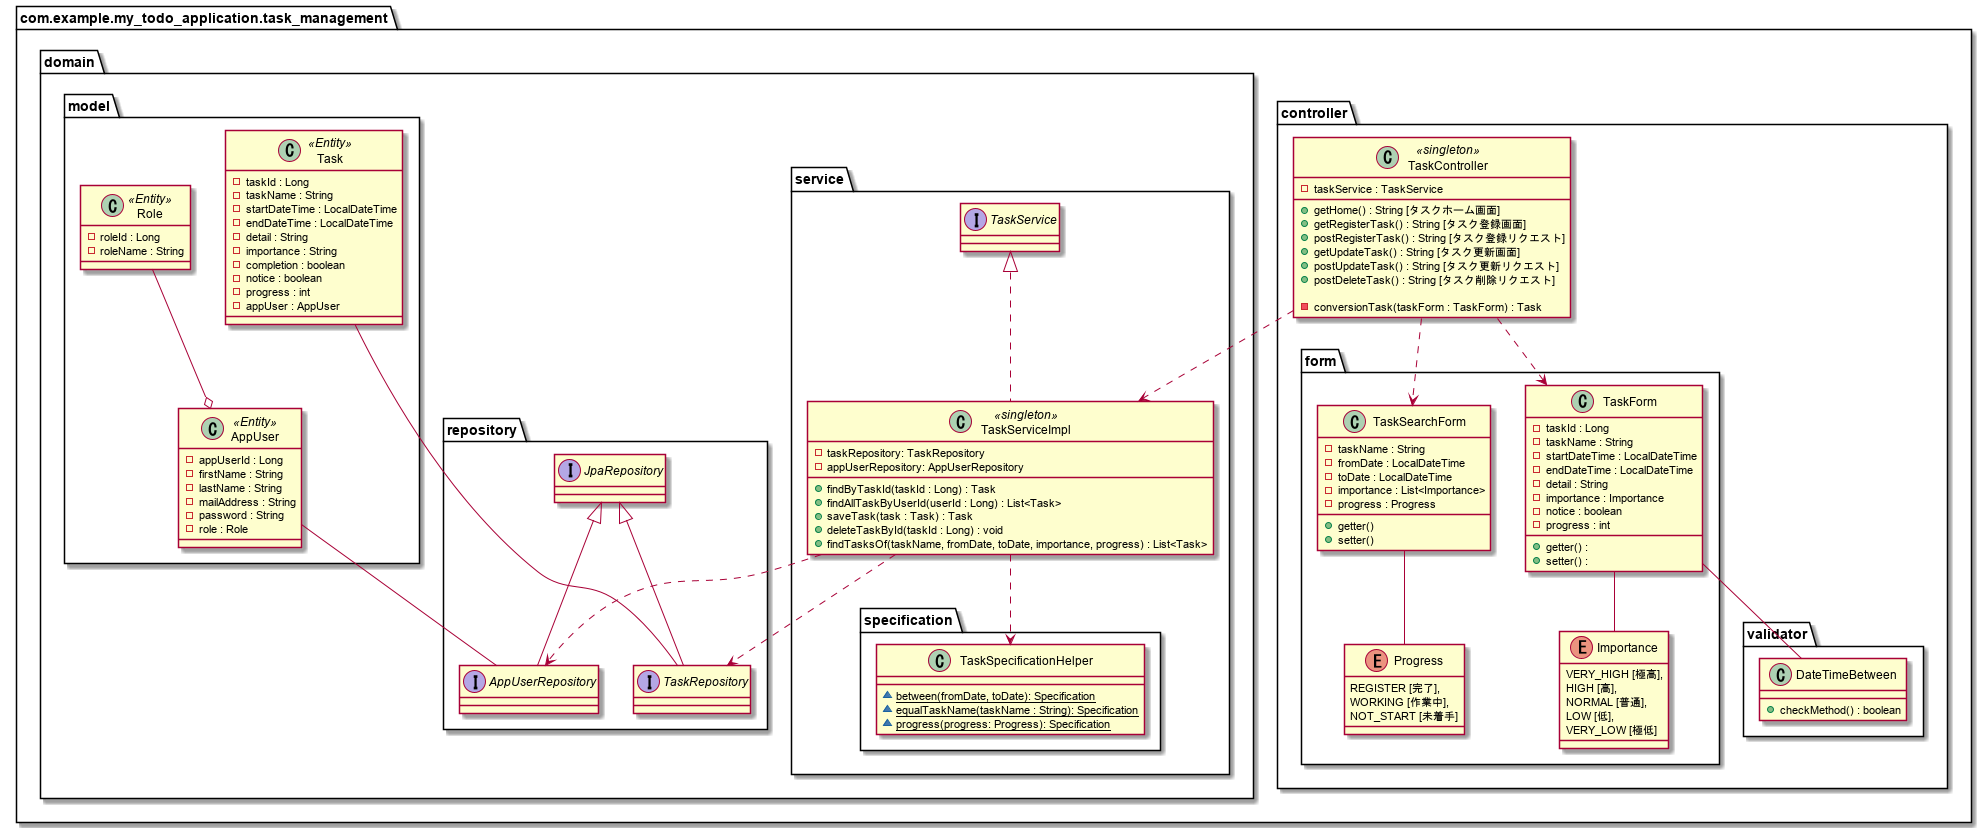

The diagram above was rendered by PlantUML. Its source (embedded in the PNG):
@startuml

package com.example.my_todo_application.task_management{

    package controller{
        class TaskController <<singleton>>{
            - taskService : TaskService

            + getHome() : String [タスクホーム画面]
            + getRegisterTask() : String [タスク登録画面]
            + postRegisterTask() : String [タスク登録リクエスト]
            + getUpdateTask() : String [タスク更新画面]
            + postUpdateTask() : String [タスク更新リクエスト]
            + postDeleteTask() : String [タスク削除リクエスト]

            - conversionTask(taskForm : TaskForm) : Task
        }
        package form{
            class TaskForm{
                - taskId : Long
                - taskName : String
                - startDateTime : LocalDateTime
                - endDateTime : LocalDateTime
                - detail : String
                - importance : Importance
                - notice : boolean
                - progress : int

                + getter() :
                + setter() :
            }

            class TaskSearchForm{
                - taskName : String
                - fromDate : LocalDateTime
                - toDate : LocalDateTime
                - importance : List<Importance>
                - progress : Progress

                + getter()
                + setter()
            }

            enum Importance{
                VERY_HIGH [極高],
                HIGH [高],
                NORMAL [普通],
                LOW [低],
                VERY_LOW [極低]
            }

            enum Progress {
                REGISTER [完了],
                WORKING [作業中],
                NOT_START [未着手]
            }
        }

        package validator{
            class DateTimeBetween{
                + checkMethod() : boolean
            }
        }
    }

    package domain{
        package service{
            interface TaskService{}

            class TaskServiceImpl <<singleton>> implements TaskService{
                - taskRepository: TaskRepository
                - appUserRepository: AppUserRepository

                + findByTaskId(taskId : Long) : Task
                + findAllTaskByUserId(userId : Long) : List<Task>
                + saveTask(task : Task) : Task
                + deleteTaskById(taskId : Long) : void
                + findTasksOf(taskName, fromDate, toDate, importance, progress) : List<Task>
            }

            package specification{
                class TaskSpecificationHelper{
                    ~ {static} between(fromDate, toDate): Specification
                    ~ {static} equalTaskName(taskName : String): Specification
                    ~ {static} progress(progress: Progress): Specification
                }
            }
        }

        package repository{
            interface TaskRepository extends JpaRepository{

            }

            interface AppUserRepository extends JpaRepository{

            }
        }

        package model {
            class Role <<Entity>>{
                - roleId : Long
                - roleName : String
            }

            class AppUser <<Entity>>{
                - appUserId : Long
                - firstName : String
                - lastName : String
                - mailAddress : String
                - password : String
                - role : Role
            }

            class Task <<Entity>>{
                - taskId : Long
                - taskName : String
                - startDateTime : LocalDateTime
                - endDateTime : LocalDateTime
                - detail : String
                - importance : String
                - completion : boolean
                - notice : boolean
                - progress : int
                - appUser : AppUser
            }

        }
    }
}

Role --o AppUser
Task -- TaskRepository
AppUser -- AppUserRepository

TaskServiceImpl ..> TaskRepository
TaskServiceImpl ..> AppUserRepository
TaskServiceImpl ..> TaskSpecificationHelper

TaskController ..> TaskServiceImpl
TaskController ..> TaskForm
TaskController ..> TaskSearchForm

TaskSearchForm -- Progress
TaskForm -- Importance
TaskForm -- DateTimeBetween

@enduml